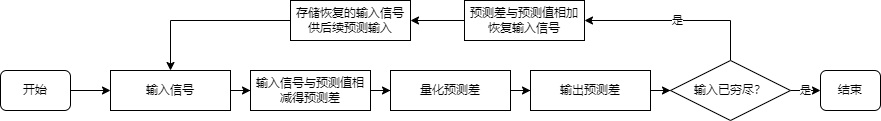

The diagram above was exported from draw.io. Its source (the exported page's mxGraphModel, read from the mxfile embedded in the PNG):
<mxGraphModel dx="1865" dy="649" grid="1" gridSize="10" guides="1" tooltips="1" connect="1" arrows="1" fold="1" page="1" pageScale="1" pageWidth="827" pageHeight="1169" math="0" shadow="0">
  <root>
    <mxCell id="0" />
    <mxCell id="1" parent="0" />
    <mxCell id="dXmpNANkPhZGVAvcaCYA-26" value="" style="edgeStyle=orthogonalEdgeStyle;rounded=0;orthogonalLoop=1;jettySize=auto;html=1;" parent="1" source="dXmpNANkPhZGVAvcaCYA-1" target="dXmpNANkPhZGVAvcaCYA-2" edge="1">
      <mxGeometry relative="1" as="geometry" />
    </mxCell>
    <mxCell id="dXmpNANkPhZGVAvcaCYA-1" value="输入信号" style="rounded=0;whiteSpace=wrap;html=1;" parent="1" vertex="1">
      <mxGeometry y="150" width="120" height="40" as="geometry" />
    </mxCell>
    <mxCell id="dXmpNANkPhZGVAvcaCYA-6" value="" style="edgeStyle=orthogonalEdgeStyle;rounded=0;orthogonalLoop=1;jettySize=auto;html=1;" parent="1" source="dXmpNANkPhZGVAvcaCYA-2" target="dXmpNANkPhZGVAvcaCYA-3" edge="1">
      <mxGeometry relative="1" as="geometry" />
    </mxCell>
    <mxCell id="dXmpNANkPhZGVAvcaCYA-2" value="输入信号与预测值相减得预测差" style="rounded=0;whiteSpace=wrap;html=1;" parent="1" vertex="1">
      <mxGeometry x="140" y="150" width="120" height="40" as="geometry" />
    </mxCell>
    <mxCell id="dXmpNANkPhZGVAvcaCYA-8" value="" style="edgeStyle=orthogonalEdgeStyle;rounded=0;orthogonalLoop=1;jettySize=auto;html=1;" parent="1" source="dXmpNANkPhZGVAvcaCYA-3" target="dXmpNANkPhZGVAvcaCYA-7" edge="1">
      <mxGeometry relative="1" as="geometry" />
    </mxCell>
    <mxCell id="dXmpNANkPhZGVAvcaCYA-3" value="量化预测差" style="rounded=0;whiteSpace=wrap;html=1;" parent="1" vertex="1">
      <mxGeometry x="280" y="150" width="120" height="40" as="geometry" />
    </mxCell>
    <mxCell id="dXmpNANkPhZGVAvcaCYA-11" value="" style="edgeStyle=orthogonalEdgeStyle;rounded=0;orthogonalLoop=1;jettySize=auto;html=1;" parent="1" source="dXmpNANkPhZGVAvcaCYA-7" target="dXmpNANkPhZGVAvcaCYA-10" edge="1">
      <mxGeometry relative="1" as="geometry" />
    </mxCell>
    <mxCell id="dXmpNANkPhZGVAvcaCYA-7" value="输出预测差" style="rounded=0;whiteSpace=wrap;html=1;" parent="1" vertex="1">
      <mxGeometry x="420" y="150" width="120" height="40" as="geometry" />
    </mxCell>
    <mxCell id="dXmpNANkPhZGVAvcaCYA-16" value="是" style="edgeStyle=orthogonalEdgeStyle;rounded=0;orthogonalLoop=1;jettySize=auto;html=1;" parent="1" source="dXmpNANkPhZGVAvcaCYA-10" target="dXmpNANkPhZGVAvcaCYA-15" edge="1">
      <mxGeometry relative="1" as="geometry" />
    </mxCell>
    <mxCell id="dXmpNANkPhZGVAvcaCYA-27" value="是" style="edgeStyle=orthogonalEdgeStyle;rounded=0;orthogonalLoop=1;jettySize=auto;html=1;exitX=0.5;exitY=0;exitDx=0;exitDy=0;entryX=1;entryY=0.5;entryDx=0;entryDy=0;" parent="1" source="dXmpNANkPhZGVAvcaCYA-10" target="dXmpNANkPhZGVAvcaCYA-12" edge="1">
      <mxGeometry relative="1" as="geometry" />
    </mxCell>
    <mxCell id="dXmpNANkPhZGVAvcaCYA-10" value="输入已穷尽？" style="rhombus;whiteSpace=wrap;html=1;" parent="1" vertex="1">
      <mxGeometry x="560" y="140" width="120" height="60" as="geometry" />
    </mxCell>
    <mxCell id="dXmpNANkPhZGVAvcaCYA-18" value="" style="edgeStyle=orthogonalEdgeStyle;rounded=0;orthogonalLoop=1;jettySize=auto;html=1;" parent="1" source="dXmpNANkPhZGVAvcaCYA-12" target="dXmpNANkPhZGVAvcaCYA-17" edge="1">
      <mxGeometry relative="1" as="geometry" />
    </mxCell>
    <mxCell id="dXmpNANkPhZGVAvcaCYA-12" value="预测差与预测值相加恢复输入信号" style="rounded=0;whiteSpace=wrap;html=1;" parent="1" vertex="1">
      <mxGeometry x="354" y="80" width="120" height="40" as="geometry" />
    </mxCell>
    <mxCell id="dXmpNANkPhZGVAvcaCYA-15" value="结束" style="rounded=1;whiteSpace=wrap;html=1;" parent="1" vertex="1">
      <mxGeometry x="710" y="150" width="60" height="40" as="geometry" />
    </mxCell>
    <mxCell id="dXmpNANkPhZGVAvcaCYA-25" style="edgeStyle=orthogonalEdgeStyle;rounded=0;orthogonalLoop=1;jettySize=auto;html=1;exitX=0;exitY=0.5;exitDx=0;exitDy=0;entryX=0.5;entryY=0;entryDx=0;entryDy=0;" parent="1" source="dXmpNANkPhZGVAvcaCYA-17" target="dXmpNANkPhZGVAvcaCYA-1" edge="1">
      <mxGeometry relative="1" as="geometry" />
    </mxCell>
    <mxCell id="dXmpNANkPhZGVAvcaCYA-17" value="存储恢复的输入信号供后续预测输入" style="rounded=0;whiteSpace=wrap;html=1;" parent="1" vertex="1">
      <mxGeometry x="180" y="80" width="120" height="40" as="geometry" />
    </mxCell>
    <mxCell id="dXmpNANkPhZGVAvcaCYA-24" value="" style="edgeStyle=orthogonalEdgeStyle;rounded=0;orthogonalLoop=1;jettySize=auto;html=1;" parent="1" source="dXmpNANkPhZGVAvcaCYA-20" target="dXmpNANkPhZGVAvcaCYA-1" edge="1">
      <mxGeometry relative="1" as="geometry" />
    </mxCell>
    <mxCell id="dXmpNANkPhZGVAvcaCYA-20" value="开始" style="rounded=1;whiteSpace=wrap;html=1;" parent="1" vertex="1">
      <mxGeometry x="-110" y="150" width="70" height="40" as="geometry" />
    </mxCell>
  </root>
</mxGraphModel>